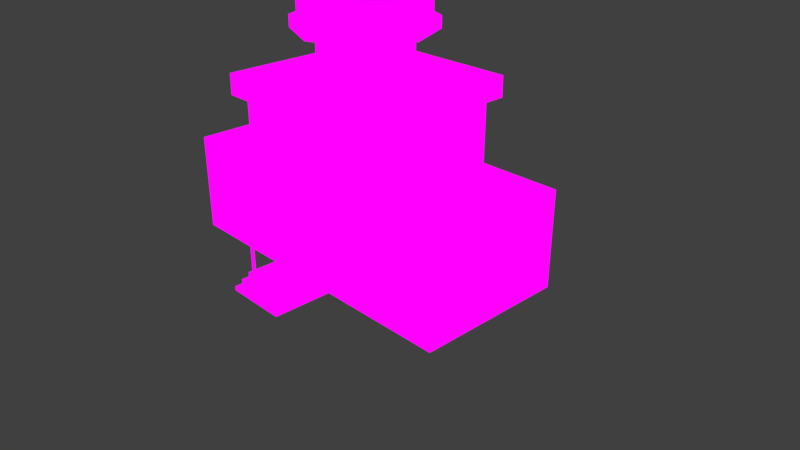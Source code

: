 # Source: Airport_Tower.blend  (saved by Blender 2.79.0; exported with 4.5.12 LTS)
import bpy
from mathutils import Matrix  # noqa: F401  (used for matrix-valued properties, if any)

bpy.ops.wm.read_factory_settings(use_empty=True)
scene = bpy.context.scene
scene.name = 'Scene'

# ---- collections
col_collection_1 = bpy.data.collections.new('Collection 1'); scene.collection.children.link(col_collection_1)
col_collection_1.hide_render = True
col_collection_1.hide_viewport = True
col_collection_2 = bpy.data.collections.new('Collection 2'); scene.collection.children.link(col_collection_2)

# ---- images (referenced by path relative to the original .blend; pixels are not part of the script)
import os
ASSET_DIR = os.environ.get("B2B_ASSET_DIR", "")  # directory of the original .blend (textures are referenced by path, not embedded)
HERE = os.path.dirname(os.path.abspath(__file__))  # packed textures are extracted next to this script under _unpacked/

def load_image(name, relpath, width, height, colorspace="sRGB"):
    """Load a texture the original file referenced (path relative to the .blend, or extracted next to this script)."""
    p = next((c for c in (os.path.join(HERE, relpath), os.path.join(ASSET_DIR, relpath)) if relpath and os.path.exists(c)), "")
    if p:
        img = bpy.data.images.load(p, check_existing=True)
        img.name = name
    else:  # same state as the original file: an image datablock whose file is absent (Cycles renders it pink)
        img = bpy.data.images.new(name, width, height)
        img.source = "FILE"
        img.filepath = "//" + (relpath or name)
    img.colorspace_settings.name = colorspace
    return img
img_gradiente_png = load_image('Gradiente.png', 'Gradiente.png', 1024, 1024, 'sRGB')

# ---- materials (node trees are filled in below, after node groups)
mat_material_003 = bpy.data.materials.new('Material.003')
mat_material_003.alpha_threshold = 0.0
mat_material_003.use_transparent_shadow = False
mat_material_003.roughness = 0.5

# ---- material node trees
mat_material_003.use_nodes = True; mat_material_003.node_tree.nodes.clear()
_N = mat_material_003.node_tree.nodes; _L = mat_material_003.node_tree.links
n0 = _N.new('ShaderNodeOutputMaterial'); n0.name = 'Material Output'; n0.location = (300, 300)
n1 = _N.new('ShaderNodeTexImage'); n1.name = 'Image Texture'; n1.location = (4, 297)
n1.width = 140
n1.image = img_gradiente_png
_L.new(n1.outputs[0], n0.inputs[0])
n0.is_active_output = True

# ---- world
world_world = bpy.data.worlds.new('World'); scene.world = world_world
world_world.color = (0.05088, 0.05088, 0.05088)
world_world.use_sun_shadow = False
world_world.sun_shadow_jitter_overblur = 0.0
world_world.cycles.sampling_method = 'MANUAL'

# ---- cameras
cam_camera = bpy.data.cameras.new('Camera')
cam_camera.clip_end = 100.0
cam_camera.lens = 35.0
cam_camera.sensor_width = 32.0
cam_camera.sensor_height = 18.0
cam_camera.ortho_scale = 7.314
cam_camera.dof.focus_distance = 0.0
cam_camera.dof.aperture_fstop = 128.0

# ---- lights
light_lamp = bpy.data.lights.new('Lamp', 'POINT')
light_lamp.transmission_factor = 0.0
light_lamp.cutoff_distance = 30.0
light_lamp.energy = 100.0
light_lamp.shadow_buffer_clip_start = 1.001
light_lamp.shadow_soft_size = 0.1
light_lamp.shadow_maximum_resolution = 0.006
light_lamp.use_absolute_resolution = True

# ---- meshes
me_plane = bpy.data.meshes.new('Plane')
me_plane.from_pydata([(2.097, -1.0, 1.15), (2.097, -1.0, 0.0), (2.097, 1.0, 0.0), (2.097, 1.0, 1.15), (1.0, -1.0, 0.0), (1.0, -1.0, 1.15), (1.0, 1.0, 0.0), (1.0, 1.0, 1.15), (1.0, 1.0, 2.114), (1.0, -1.0, 2.114), (1.0, 1.0, 2.221), (1.0, -1.0, 2.221), (1.13, 1.13, 2.107), (1.13, -1.13, 2.107), (1.0, 0.8993, 1.15), (1.0, -0.8993, 1.15), (2.013, 0.8993, 1.15), (2.013, -0.8993, 1.15), (2.097, -1.0, 1.279), (1.0, -0.8993, 1.279), (1.0, -1.0, 1.279), (2.097, 1.0, 1.279), (1.0, 1.0, 1.279), (1.0, 0.8993, 1.279), (2.013, 0.8993, 1.279), (2.013, -0.8993, 1.279), (0.9952, 1.0, 2.37), (0.9952, -1.0, 2.37), (1.125, -1.13, 2.377), (1.125, 1.13, 2.377), (0.4103, 0.4103, 2.171), (0.4103, 0.4103, 2.918), (0.5802, -2.152e-08, 2.171), (0.5802, -2.152e-08, 2.918), (0.4103, -0.4103, 2.171), (0.4103, -0.4103, 2.918), (0.5535, 0.5535, 3.069), (0.7828, -3.424e-08, 3.069), (0.5535, -0.5535, 3.069), (0.6154, 0.6154, 2.918), (0.8703, -3.973e-08, 2.918), (0.6154, -0.6154, 2.918), (0.6154, 0.6154, 3.069), (0.8703, -3.973e-08, 3.069), (0.6154, -0.6154, 3.069), (0.5535, 0.5535, 3.585), (0.7828, -3.424e-08, 3.585), (0.5535, -0.5535, 3.585), (0.1825, 0.1825, 3.745), (0.2581, -1.113e-08, 3.745), (0.1825, -0.1825, 3.745), (0.6154, 0.6154, 3.585), (0.8703, -3.973e-08, 3.585), (0.6154, -0.6154, 3.585), (0.6154, 0.6154, 3.745), (0.8703, -3.973e-08, 3.745), (0.6154, -0.6154, 3.745), (0.09428, 0.09428, 3.792), (0.1333, -2.32e-08, 3.792), (0.09428, -0.09428, 3.792), (0.1825, 0.1825, 3.792), (0.2581, -1.113e-08, 3.792), (0.1825, -0.1825, 3.792), (0.03015, 0.03015, 4.026), (0.04264, -3.198e-08, 4.026), (0.03015, -0.03015, 4.026), (0.09428, 0.09428, 4.026), (0.1333, -2.32e-08, 4.026), (0.09428, -0.09428, 4.026), (0.03015, 0.03015, 4.663), (0.04264, -3.198e-08, 4.663), (0.03015, -0.03015, 4.663), (0.4058, -1.0, 0.0), (0.4058, -1.0, 0.1689), (0.4058, -1.565, 0.1689), (0.4058, -1.565, 0.1126), (0.4058, -1.765, 0.0), (0.4058, -1.665, 0.05631), (0.4058, -1.665, 0.1126), (0.4058, -1.765, 0.05631), (0.3581, -1.492, 0.1525), (0.3581, -1.492, 0.7626), (0.3742, -1.498, 0.1525), (0.3742, -1.498, 0.7626), (0.3809, -1.514, 0.1525), (0.3809, -1.514, 0.7626), (0.3742, -1.53, 0.1525), (0.3742, -1.53, 0.7626), (0.3581, -1.537, 0.1525), (0.3581, -1.537, 0.7626), (0.342, -1.53, 0.1525), (0.342, -1.53, 0.7626), (0.3354, -1.514, 0.1525), (0.3354, -1.514, 0.7626), (0.342, -1.498, 0.1525), (0.342, -1.498, 0.7626), (0.456, -1.619, 0.7434), (0.456, -0.9327, 0.7434), (0.456, -1.619, 0.7919), (0.456, -0.9327, 0.7919), (0.2187, -0.9082, 0.06389), (0.2187, -0.9082, 0.6707), (0.1979, -1.014, 0.09269), (0.1979, -1.014, 0.6419), (0.1979, -1.042, 0.09269), (0.1979, -1.042, 0.6419), (0.2187, -1.042, 0.06389), (0.2187, -1.042, 0.6707), (-2.097, -1.0, 1.15), (-2.097, -1.0, 0.0), (-2.097, 1.0, 0.0), (-2.097, 1.0, 1.15), (-1.0, -1.0, 0.0), (-1.0, -1.0, 1.15), (-1.0, 1.0, 0.0), (-1.0, 1.0, 1.15), (-1.0, 1.0, 2.114), (-1.0, -1.0, 2.114), (-1.0, 1.0, 2.221), (-1.0, -1.0, 2.221), (-1.13, 1.13, 2.107), (-1.13, -1.13, 2.107), (-1.0, 0.8993, 1.15), (-1.0, -0.8993, 1.15), (-2.013, 0.8993, 1.15), (-2.013, -0.8993, 1.15), (-2.097, -1.0, 1.279), (-1.0, -0.8993, 1.279), (-1.0, -1.0, 1.279), (-2.097, 1.0, 1.279), (-1.0, 1.0, 1.279), (-1.0, 0.8993, 1.279), (-2.013, 0.8993, 1.279), (-2.013, -0.8993, 1.279), (-0.9952, 1.0, 2.37), (-0.9952, -1.0, 2.37), (-1.125, -1.13, 2.377), (-1.125, 1.13, 2.377), (0.0, 0.5802, 2.171), (0.0, 0.5802, 2.918), (-0.4103, 0.4103, 2.171), (-0.4103, 0.4103, 2.918), (-0.5802, -2.152e-08, 2.171), (-0.5802, -2.152e-08, 2.918), (-0.4103, -0.4103, 2.171), (-0.4103, -0.4103, 2.918), (0.0, -0.5802, 2.171), (0.0, -0.5802, 2.918), (-0.5535, 0.5535, 3.069), (0.0, 0.7828, 3.069), (-0.7828, -3.424e-08, 3.069), (-0.5535, -0.5535, 3.069), (0.0, -0.7828, 3.069), (-0.6154, 0.6154, 2.918), (0.0, 0.8703, 2.918), (-0.8703, -3.973e-08, 2.918), (-0.6154, -0.6154, 2.918), (0.0, -0.8703, 2.918), (-0.6154, 0.6154, 3.069), (0.0, 0.8703, 3.069), (-0.8703, -3.973e-08, 3.069), (-0.6154, -0.6154, 3.069), (0.0, -0.8703, 3.069), (-0.5535, 0.5535, 3.585), (0.0, 0.7828, 3.585), (-0.7828, -3.424e-08, 3.585), (-0.5535, -0.5535, 3.585), (0.0, -0.7828, 3.585), (-0.1825, 0.1825, 3.745), (0.0, 0.2581, 3.745), (-0.2581, -1.113e-08, 3.745), (-0.1825, -0.1825, 3.745), (0.0, -0.2581, 3.745), (-0.6154, 0.6154, 3.585), (0.0, 0.8703, 3.585), (-0.8703, -3.973e-08, 3.585), (-0.6154, -0.6154, 3.585), (0.0, -0.8703, 3.585), (-0.6154, 0.6154, 3.745), (0.0, 0.8703, 3.745), (-0.8703, -3.973e-08, 3.745), (-0.6154, -0.6154, 3.745), (0.0, -0.8703, 3.745), (-0.09428, 0.09428, 3.792), (0.0, 0.1333, 3.792), (-0.1333, -2.32e-08, 3.792), (-0.09428, -0.09428, 3.792), (0.0, -0.1333, 3.792), (-0.1825, 0.1825, 3.792), (0.0, 0.2581, 3.792), (-0.2581, -1.113e-08, 3.792), (-0.1825, -0.1825, 3.792), (0.0, -0.2581, 3.792), (-0.03015, 0.03015, 4.026), (0.0, 0.04264, 4.026), (-0.04264, -3.198e-08, 4.026), (-0.03015, -0.03015, 4.026), (0.0, -0.04264, 4.026), (-0.09428, 0.09428, 4.026), (0.0, 0.1333, 4.026), (-0.1333, -2.32e-08, 4.026), (-0.09428, -0.09428, 4.026), (0.0, -0.1333, 4.026), (-0.03015, 0.03015, 4.663), (0.0, 0.04264, 4.663), (-0.04264, -3.198e-08, 4.663), (-0.03015, -0.03015, 4.663), (0.0, -0.04264, 4.663), (-0.4058, -1.0, 0.0), (-0.4058, -1.0, 0.1689), (-0.4058, -1.565, 0.1689), (-0.4058, -1.565, 0.1126), (-0.4058, -1.765, 0.0), (-0.4058, -1.665, 0.05631), (-0.4058, -1.665, 0.1126), (-0.4058, -1.765, 0.05631), (-0.3581, -1.492, 0.1525), (-0.3581, -1.492, 0.7626), (-0.3742, -1.498, 0.1525), (-0.3742, -1.498, 0.7626), (-0.3809, -1.514, 0.1525), (-0.3809, -1.514, 0.7626), (-0.3742, -1.53, 0.1525), (-0.3742, -1.53, 0.7626), (-0.3581, -1.537, 0.1525), (-0.3581, -1.537, 0.7626), (-0.342, -1.53, 0.1525), (-0.342, -1.53, 0.7626), (-0.3354, -1.514, 0.1525), (-0.3354, -1.514, 0.7626), (-0.342, -1.498, 0.1525), (-0.342, -1.498, 0.7626), (-0.456, -1.619, 0.7434), (-0.456, -0.9327, 0.7434), (-0.456, -1.619, 0.7919), (-0.456, -0.9327, 0.7919), (-0.2187, -0.9082, 0.06389), (-0.2187, -0.9082, 0.6707), (-0.1979, -1.014, 0.09269), (-0.1979, -1.014, 0.6419), (-0.1979, -1.042, 0.09269), (-0.1979, -1.042, 0.6419), (-0.2187, -1.042, 0.06389), (-0.2187, -1.042, 0.6707), (0.7326, -0.9246, 0.3541), (1.088, -0.9246, 0.3541), (0.7326, -0.9246, 0.9596), (1.088, -0.9246, 0.9596), (1.052, -1.033, 0.9274), (1.052, -1.033, 0.3862), (0.768, -1.033, 0.3862), (0.768, -1.033, 0.9274), (1.052, -1.048, 0.9274), (1.052, -1.048, 0.3862), (0.768, -1.048, 0.3862), (0.768, -1.048, 0.9274), (1.088, -1.048, 0.9596), (0.7326, -1.048, 0.9596), (1.088, -1.048, 0.3541), (0.7326, -1.048, 0.3541), (1.545, -0.9246, 0.3541), (1.9, -0.9246, 0.3541), (1.545, -0.9246, 0.9596), (1.9, -0.9246, 0.9596), (1.865, -1.033, 0.9274), (1.865, -1.033, 0.3862), (1.581, -1.033, 0.3862), (1.581, -1.033, 0.9274), (1.865, -1.048, 0.9274), (1.865, -1.048, 0.3862), (1.581, -1.048, 0.3862), (1.581, -1.048, 0.9274), (1.9, -1.048, 0.9596), (1.545, -1.048, 0.9596), (1.9, -1.048, 0.3541), (1.545, -1.048, 0.3541), (2.013, -0.5839, 0.3541), (2.013, -0.2289, 0.3541), (2.013, -0.5839, 0.9596), (2.013, -0.2289, 0.9596), (2.121, -0.2643, 0.9274), (2.121, -0.2643, 0.3862), (2.121, -0.5485, 0.3862), (2.121, -0.5485, 0.9274), (2.136, -0.2643, 0.9274), (2.136, -0.2643, 0.3862), (2.136, -0.5485, 0.3862), (2.136, -0.5485, 0.9274), (2.136, -0.2289, 0.9596), (2.136, -0.5839, 0.9596), (2.136, -0.2289, 0.3541), (2.136, -0.5839, 0.3541), (2.013, 0.2289, 0.3541), (2.013, 0.5839, 0.3541), (2.013, 0.2289, 0.9596), (2.013, 0.5839, 0.9596), (2.121, 0.5485, 0.9274), (2.121, 0.5485, 0.3862), (2.121, 0.2643, 0.3862), (2.121, 0.2643, 0.9274), (2.136, 0.5485, 0.9274), (2.136, 0.5485, 0.3862), (2.136, 0.2643, 0.3862), (2.136, 0.2643, 0.9274), (2.136, 0.5839, 0.9596), (2.136, 0.2289, 0.9596), (2.136, 0.5839, 0.3541), (2.136, 0.2289, 0.3541), (0.1896, -0.9246, 1.404), (0.5446, -0.9246, 1.404), (0.1896, -0.9246, 2.009), (0.5446, -0.9246, 2.009), (0.5092, -1.033, 1.977), (0.5092, -1.033, 1.436), (0.225, -1.033, 1.436), (0.225, -1.033, 1.977), (0.5092, -1.048, 1.977), (0.5092, -1.048, 1.436), (0.225, -1.048, 1.436), (0.225, -1.048, 1.977), (0.5446, -1.048, 2.009), (0.1896, -1.048, 2.009), (0.5446, -1.048, 1.404), (0.1896, -1.048, 1.404), (0.5446, 0.9351, 1.404), (0.1896, 0.9351, 1.404), (0.5446, 0.9351, 2.009), (0.1896, 0.9351, 2.009), (0.225, 1.043, 1.977), (0.225, 1.043, 1.436), (0.5092, 1.043, 1.436), (0.5092, 1.043, 1.977), (0.225, 1.059, 1.977), (0.225, 1.059, 1.436), (0.5092, 1.059, 1.436), (0.5092, 1.059, 1.977), (0.1896, 1.059, 2.009), (0.5446, 1.059, 2.009), (0.1896, 1.059, 1.404), (0.5446, 1.059, 1.404), (1.661, 0.923, 0.3541), (1.306, 0.923, 0.3541), (1.661, 0.923, 0.9596), (1.306, 0.923, 0.9596), (1.342, 1.031, 0.9274), (1.342, 1.031, 0.3862), (1.626, 1.031, 0.3862), (1.626, 1.031, 0.9274), (1.342, 1.047, 0.9274), (1.342, 1.047, 0.3862), (1.626, 1.047, 0.3862), (1.626, 1.047, 0.9274), (1.306, 1.047, 0.9596), (1.661, 1.047, 0.9596), (1.306, 1.047, 0.3541), (1.661, 1.047, 0.3541), (0.7205, 0.923, 0.3541), (0.3655, 0.923, 0.3541), (0.7205, 0.923, 0.9596), (0.3655, 0.923, 0.9596), (0.4009, 1.031, 0.9274), (0.4009, 1.031, 0.3862), (0.685, 1.031, 0.3862), (0.685, 1.031, 0.9274), (0.4009, 1.047, 0.9274), (0.4009, 1.047, 0.3862), (0.685, 1.047, 0.3862), (0.685, 1.047, 0.9274), (0.3655, 1.047, 0.9596), (0.7205, 1.047, 0.9596), (0.3655, 1.047, 0.3541), (0.7205, 1.047, 0.3541), (-0.7326, -0.9246, 0.3541), (-1.088, -0.9246, 0.3541), (-0.7326, -0.9246, 0.9596), (-1.088, -0.9246, 0.9596), (-1.052, -1.033, 0.9274), (-1.052, -1.033, 0.3862), (-0.768, -1.033, 0.3862), (-0.768, -1.033, 0.9274), (-1.052, -1.048, 0.9274), (-1.052, -1.048, 0.3862), (-0.768, -1.048, 0.3862), (-0.768, -1.048, 0.9274), (-1.088, -1.048, 0.9596), (-0.7326, -1.048, 0.9596), (-1.088, -1.048, 0.3541), (-0.7326, -1.048, 0.3541), (-1.545, -0.9246, 0.3541), (-1.9, -0.9246, 0.3541), (-1.545, -0.9246, 0.9596), (-1.9, -0.9246, 0.9596), (-1.865, -1.033, 0.9274), (-1.865, -1.033, 0.3862), (-1.581, -1.033, 0.3862), (-1.581, -1.033, 0.9274), (-1.865, -1.048, 0.9274), (-1.865, -1.048, 0.3862), (-1.581, -1.048, 0.3862), (-1.581, -1.048, 0.9274), (-1.9, -1.048, 0.9596), (-1.545, -1.048, 0.9596), (-1.9, -1.048, 0.3541), (-1.545, -1.048, 0.3541), (-2.01, -0.5839, 0.3541), (-2.01, -0.2289, 0.3541), (-2.01, -0.5839, 0.9596), (-2.01, -0.2289, 0.9596), (-2.118, -0.2643, 0.9274), (-2.118, -0.2643, 0.3862), (-2.118, -0.5485, 0.3862), (-2.118, -0.5485, 0.9274), (-2.134, -0.2643, 0.9274), (-2.134, -0.2643, 0.3862), (-2.134, -0.5485, 0.3862), (-2.134, -0.5485, 0.9274), (-2.134, -0.2289, 0.9596), (-2.134, -0.5839, 0.9596), (-2.134, -0.2289, 0.3541), (-2.134, -0.5839, 0.3541), (-2.01, 0.2289, 0.3541), (-2.01, 0.5839, 0.3541), (-2.01, 0.2289, 0.9596), (-2.01, 0.5839, 0.9596), (-2.118, 0.5485, 0.9274), (-2.118, 0.5485, 0.3862), (-2.118, 0.2643, 0.3862), (-2.118, 0.2643, 0.9274), (-2.134, 0.5485, 0.9274), (-2.134, 0.5485, 0.3862), (-2.134, 0.2643, 0.3862), (-2.134, 0.2643, 0.9274), (-2.134, 0.5839, 0.9596), (-2.134, 0.2289, 0.9596), (-2.134, 0.5839, 0.3541), (-2.134, 0.2289, 0.3541), (-0.1896, -0.9246, 1.404), (-0.5446, -0.9246, 1.404), (-0.1896, -0.9246, 2.009), (-0.5446, -0.9246, 2.009), (-0.5092, -1.033, 1.977), (-0.5092, -1.033, 1.436), (-0.225, -1.033, 1.436), (-0.225, -1.033, 1.977), (-0.5092, -1.048, 1.977), (-0.5092, -1.048, 1.436), (-0.225, -1.048, 1.436), (-0.225, -1.048, 1.977), (-0.5446, -1.048, 2.009), (-0.1896, -1.048, 2.009), (-0.5446, -1.048, 1.404), (-0.1896, -1.048, 1.404), (-0.5446, 0.9351, 1.404), (-0.1896, 0.9351, 1.404), (-0.5446, 0.9351, 2.009), (-0.1896, 0.9351, 2.009), (-0.225, 1.043, 1.977), (-0.225, 1.043, 1.436), (-0.5092, 1.043, 1.436), (-0.5092, 1.043, 1.977), (-0.225, 1.059, 1.977), (-0.225, 1.059, 1.436), (-0.5092, 1.059, 1.436), (-0.5092, 1.059, 1.977), (-0.1896, 1.059, 2.009), (-0.5446, 1.059, 2.009), (-0.1896, 1.059, 1.404), (-0.5446, 1.059, 1.404), (-1.661, 0.923, 0.3541), (-1.306, 0.923, 0.3541), (-1.661, 0.923, 0.9596), (-1.306, 0.923, 0.9596), (-1.342, 1.031, 0.9274), (-1.342, 1.031, 0.3862), (-1.626, 1.031, 0.3862), (-1.626, 1.031, 0.9274), (-1.342, 1.047, 0.9274), (-1.342, 1.047, 0.3862), (-1.626, 1.047, 0.3862), (-1.626, 1.047, 0.9274), (-1.306, 1.047, 0.9596), (-1.661, 1.047, 0.9596), (-1.306, 1.047, 0.3541), (-1.661, 1.047, 0.3541), (-0.7205, 0.923, 0.3541), (-0.3655, 0.923, 0.3541), (-0.7205, 0.923, 0.9596), (-0.3655, 0.923, 0.9596), (-0.4009, 1.031, 0.9274), (-0.4009, 1.031, 0.3862), (-0.685, 1.031, 0.3862), (-0.685, 1.031, 0.9274), (-0.4009, 1.047, 0.9274), (-0.4009, 1.047, 0.3862), (-0.685, 1.047, 0.3862), (-0.685, 1.047, 0.9274), (-0.3655, 1.047, 0.9596), (-0.7205, 1.047, 0.9596), (-0.3655, 1.047, 0.3541), (-0.7205, 1.047, 0.3541)], [], [(14, 7, 8), (13, 12, 29, 28), (9, 8, 12, 13), (2, 3, 0, 1), (5, 15, 9), (15, 14, 8, 9), (16, 17, 25, 24), (14, 15, 17, 16), (6, 7, 3, 2), (3, 7, 22, 21), (24, 25, 18, 21), (22, 23, 24, 21), (19, 20, 18, 25), (0, 3, 21, 18), (14, 16, 24, 23), (17, 15, 19, 25), (5, 0, 18, 20), (26, 27, 28, 29), (10, 11, 27, 26), (138, 139, 31, 30), (30, 31, 33, 32), (32, 33, 35, 34), (34, 35, 147, 146), (37, 36, 45, 46), (33, 31, 39, 40), (38, 152, 162, 44), (37, 38, 44, 43), (147, 35, 41, 157), (36, 37, 43, 42), (39, 154, 159, 42), (41, 40, 43, 44), (157, 41, 44, 162), (40, 39, 42, 43), (35, 33, 40, 41), (31, 139, 154, 39), (149, 36, 42, 159), (45, 164, 174, 51), (38, 37, 46, 47), (36, 149, 164, 45), (152, 38, 47, 167), (53, 52, 55, 56), (51, 174, 179, 54), (177, 53, 56, 182), (52, 51, 54, 55), (46, 45, 51, 52), (47, 46, 52, 53), (167, 47, 53, 177), (169, 48, 54, 179), (48, 49, 55, 54), (49, 50, 56, 55), (50, 172, 182, 56), (57, 184, 199, 66), (50, 49, 61, 62), (48, 169, 189, 60), (172, 50, 62, 192), (49, 48, 60, 61), (184, 57, 60, 189), (57, 58, 61, 60), (58, 59, 62, 61), (59, 187, 192, 62), (64, 63, 69, 70), (187, 59, 68, 202), (58, 57, 66, 67), (59, 58, 67, 68), (194, 63, 66, 199), (63, 64, 67, 66), (64, 65, 68, 67), (65, 197, 202, 68), (65, 64, 70, 71), (63, 194, 204, 69), (197, 65, 71, 207), (5, 4, 1, 0), (4, 73, 72), (4, 5, 73), (72, 73, 74, 75), (72, 75, 77, 76), (75, 78, 77), (76, 77, 79), (80, 81, 83, 82), (82, 83, 85, 84), (84, 85, 87, 86), (86, 87, 89, 88), (88, 89, 91, 90), (90, 91, 93, 92), (92, 93, 95, 94), (94, 95, 81, 80), (96, 97, 99, 98), (105, 104, 106, 107), (100, 101, 107, 106), (103, 102, 104, 105), (122, 116, 115), (116, 120, 12, 8), (209, 73, 5, 113), (115, 116, 8, 7), (121, 136, 137, 120), (120, 137, 29, 12), (117, 121, 120, 116), (119, 135, 27, 11), (118, 119, 11, 10), (110, 109, 108, 111), (113, 117, 123), (123, 117, 116, 122), (124, 132, 133, 125), (122, 124, 125, 123), (114, 110, 111, 115), (111, 129, 130, 115), (132, 129, 126, 133), (130, 129, 132, 131), (127, 133, 126, 128), (108, 126, 129, 111), (122, 131, 132, 124), (125, 133, 127, 123), (135, 136, 28, 27), (113, 128, 126, 108), (134, 137, 136, 135), (118, 134, 135, 119), (138, 140, 141, 139), (140, 142, 143, 141), (142, 144, 145, 143), (144, 146, 147, 145), (150, 165, 163, 148), (143, 155, 153, 141), (151, 161, 162, 152), (150, 160, 161, 151), (147, 157, 156, 145), (148, 158, 160, 150), (153, 158, 159, 154), (156, 161, 160, 155), (157, 162, 161, 156), (155, 160, 158, 153), (145, 156, 155, 143), (141, 153, 154, 139), (149, 159, 158, 148), (163, 173, 174, 164), (151, 166, 165, 150), (148, 163, 164, 149), (152, 167, 166, 151), (176, 181, 180, 175), (173, 178, 179, 174), (177, 182, 181, 176), (175, 180, 178, 173), (165, 175, 173, 163), (166, 176, 175, 165), (167, 177, 176, 166), (169, 179, 178, 168), (168, 178, 180, 170), (170, 180, 181, 171), (171, 181, 182, 172), (183, 198, 199, 184), (171, 191, 190, 170), (168, 188, 189, 169), (172, 192, 191, 171), (170, 190, 188, 168), (184, 189, 188, 183), (183, 188, 190, 185), (185, 190, 191, 186), (186, 191, 192, 187), (195, 205, 203, 193), (187, 202, 201, 186), (185, 200, 198, 183), (186, 201, 200, 185), (194, 199, 198, 193), (193, 198, 200, 195), (195, 200, 201, 196), (196, 201, 202, 197), (204, 203, 205, 206, 207, 71, 70, 69), (196, 206, 205, 195), (193, 203, 204, 194), (197, 207, 206, 196), (113, 108, 109, 112), (209, 210, 74, 73), (112, 208, 209), (10, 26, 134, 118), (26, 29, 137, 134), (13, 28, 136, 121), (9, 13, 121, 117), (5, 9, 117, 113), (112, 209, 113), (6, 114, 115, 7), (211, 75, 74, 210), (208, 211, 210, 209), (208, 212, 213, 211), (211, 214, 78, 75), (213, 215, 79, 77), (213, 77, 78, 214), (211, 213, 214), (212, 76, 79, 215), (212, 215, 213), (216, 218, 219, 217), (218, 220, 221, 219), (220, 222, 223, 221), (222, 224, 225, 223), (224, 226, 227, 225), (226, 228, 229, 227), (228, 230, 231, 229), (230, 216, 217, 231), (96, 232, 233, 97), (98, 99, 235, 234), (232, 234, 235, 233), (96, 98, 234, 232), (102, 103, 239, 238), (103, 105, 241, 239), (241, 243, 242, 240), (105, 107, 243, 241), (236, 242, 243, 237), (239, 241, 240, 238), (237, 243, 107, 101), (259, 257, 246, 244), (257, 256, 247, 246), (258, 259, 244, 245), (256, 258, 245, 247), (254, 253, 249, 250), (252, 255, 251, 248), (255, 254, 250, 251), (250, 249, 248, 251), (255, 252, 256, 257), (252, 253, 258, 256), (253, 254, 259, 258), (254, 255, 257, 259), (253, 252, 248, 249), (275, 273, 262, 260), (273, 272, 263, 262), (274, 275, 260, 261), (272, 274, 261, 263), (270, 269, 265, 266), (268, 271, 267, 264), (271, 270, 266, 267), (266, 265, 264, 267), (271, 268, 272, 273), (268, 269, 274, 272), (269, 270, 275, 274), (270, 271, 273, 275), (269, 268, 264, 265), (291, 289, 278, 276), (289, 288, 279, 278), (290, 291, 276, 277), (288, 290, 277, 279), (286, 285, 281, 282), (284, 287, 283, 280), (287, 286, 282, 283), (282, 281, 280, 283), (287, 284, 288, 289), (284, 285, 290, 288), (285, 286, 291, 290), (286, 287, 289, 291), (285, 284, 280, 281), (307, 305, 294, 292), (305, 304, 295, 294), (306, 307, 292, 293), (304, 306, 293, 295), (302, 301, 297, 298), (300, 303, 299, 296), (303, 302, 298, 299), (298, 297, 296, 299), (303, 300, 304, 305), (300, 301, 306, 304), (301, 302, 307, 306), (302, 303, 305, 307), (301, 300, 296, 297), (323, 321, 310, 308), (321, 320, 311, 310), (322, 323, 308, 309), (320, 322, 309, 311), (318, 317, 313, 314), (316, 319, 315, 312), (319, 318, 314, 315), (314, 313, 312, 315), (319, 316, 320, 321), (316, 317, 322, 320), (317, 318, 323, 322), (318, 319, 321, 323), (317, 316, 312, 313), (339, 337, 326, 324), (337, 336, 327, 326), (338, 339, 324, 325), (336, 338, 325, 327), (334, 333, 329, 330), (332, 335, 331, 328), (335, 334, 330, 331), (330, 329, 328, 331), (335, 332, 336, 337), (332, 333, 338, 336), (333, 334, 339, 338), (334, 335, 337, 339), (333, 332, 328, 329), (355, 353, 342, 340), (353, 352, 343, 342), (354, 355, 340, 341), (352, 354, 341, 343), (350, 349, 345, 346), (348, 351, 347, 344), (351, 350, 346, 347), (346, 345, 344, 347), (351, 348, 352, 353), (348, 349, 354, 352), (349, 350, 355, 354), (350, 351, 353, 355), (349, 348, 344, 345), (371, 369, 358, 356), (369, 368, 359, 358), (370, 371, 356, 357), (368, 370, 357, 359), (366, 365, 361, 362), (364, 367, 363, 360), (367, 366, 362, 363), (362, 361, 360, 363), (367, 364, 368, 369), (364, 365, 370, 368), (365, 366, 371, 370), (366, 367, 369, 371), (365, 364, 360, 361), (387, 372, 374, 385), (385, 374, 375, 384), (386, 373, 372, 387), (384, 375, 373, 386), (382, 378, 377, 381), (380, 376, 379, 383), (383, 379, 378, 382), (378, 379, 376, 377), (383, 385, 384, 380), (380, 384, 386, 381), (381, 386, 387, 382), (382, 387, 385, 383), (381, 377, 376, 380), (403, 388, 390, 401), (401, 390, 391, 400), (402, 389, 388, 403), (400, 391, 389, 402), (398, 394, 393, 397), (396, 392, 395, 399), (399, 395, 394, 398), (394, 395, 392, 393), (399, 401, 400, 396), (396, 400, 402, 397), (397, 402, 403, 398), (398, 403, 401, 399), (397, 393, 392, 396), (419, 404, 406, 417), (417, 406, 407, 416), (418, 405, 404, 419), (416, 407, 405, 418), (414, 410, 409, 413), (412, 408, 411, 415), (415, 411, 410, 414), (410, 411, 408, 409), (415, 417, 416, 412), (412, 416, 418, 413), (413, 418, 419, 414), (414, 419, 417, 415), (413, 409, 408, 412), (435, 420, 422, 433), (433, 422, 423, 432), (434, 421, 420, 435), (432, 423, 421, 434), (430, 426, 425, 429), (428, 424, 427, 431), (431, 427, 426, 430), (426, 427, 424, 425), (431, 433, 432, 428), (428, 432, 434, 429), (429, 434, 435, 430), (430, 435, 433, 431), (429, 425, 424, 428), (451, 436, 438, 449), (449, 438, 439, 448), (450, 437, 436, 451), (448, 439, 437, 450), (446, 442, 441, 445), (444, 440, 443, 447), (447, 443, 442, 446), (442, 443, 440, 441), (447, 449, 448, 444), (444, 448, 450, 445), (445, 450, 451, 446), (446, 451, 449, 447), (445, 441, 440, 444), (467, 452, 454, 465), (465, 454, 455, 464), (466, 453, 452, 467), (464, 455, 453, 466), (462, 458, 457, 461), (460, 456, 459, 463), (463, 459, 458, 462), (458, 459, 456, 457), (463, 465, 464, 460), (460, 464, 466, 461), (461, 466, 467, 462), (462, 467, 465, 463), (461, 457, 456, 460), (483, 468, 470, 481), (481, 470, 471, 480), (482, 469, 468, 483), (480, 471, 469, 482), (478, 474, 473, 477), (476, 472, 475, 479), (479, 475, 474, 478), (474, 475, 472, 473), (479, 481, 480, 476), (476, 480, 482, 477), (477, 482, 483, 478), (478, 483, 481, 479), (477, 473, 472, 476), (499, 484, 486, 497), (497, 486, 487, 496), (498, 485, 484, 499), (496, 487, 485, 498), (494, 490, 489, 493), (492, 488, 491, 495), (495, 491, 490, 494), (490, 491, 488, 489), (495, 497, 496, 492), (492, 496, 498, 493), (493, 498, 499, 494), (494, 499, 497, 495), (493, 489, 488, 492)])
_uv = me_plane.uv_layers.new(name='UVMap')
_uv.uv.foreach_set('vector', [0.3208, 0.7248, 0.3381, 0.7248, 0.3381, 0.7421, 0.3208, 0.7248, 0.3381, 0.7248, 0.3381, 0.7421, 0.3208, 0.7421, 0.3208, 0.7248, 0.3381, 0.7248, 0.3381, 0.7421, 0.3208, 0.7421, 0.3208, 0.7248, 0.3381, 0.7248, 0.3381, 0.7421, 0.3208, 0.7421, 0.3208, 0.7248, 0.3381, 0.7248, 0.3381, 0.7421, 0.3208, 0.7248, 0.3381, 0.7248, 0.3381, 0.7421, 0.3208, 0.7421, 0.3208, 0.7248, 0.3381, 0.7248, 0.3381, 0.7421, 0.3208, 0.7421, 0.1317, 0.4442, 0.149, 0.4442, 0.149, 0.4616, 0.1317, 0.4616, 0.3208, 0.7248, 0.3381, 0.7248, 0.3381, 0.7421, 0.3208, 0.7421, 0.3208, 0.7248, 0.3381, 0.7248, 0.3381, 0.7421, 0.3208, 0.7421, 0.3208, 0.7248, 0.3381, 0.7248, 0.3381, 0.7421, 0.3208, 0.7421, 0.3208, 0.7248, 0.3381, 0.7248, 0.3381, 0.7421, 0.3208, 0.7421, 0.3208, 0.7248, 0.3381, 0.7248, 0.3381, 0.7421, 0.3208, 0.7421, 0.3208, 0.7248, 0.3381, 0.7248, 0.3381, 0.7421, 0.3208, 0.7421, 0.3208, 0.7248, 0.3381, 0.7248, 0.3381, 0.7421, 0.3208, 0.7421, 0.3208, 0.7248, 0.3381, 0.7248, 0.3381, 0.7421, 0.3208, 0.7421, 0.3208, 0.7248, 0.3381, 0.7248, 0.3381, 0.7421, 0.3208, 0.7421, 0.3208, 0.7248, 0.3381, 0.7248, 0.3381, 0.7421, 0.3208, 0.7421, 0.3208, 0.7248, 0.3381, 0.7248, 0.3381, 0.7421, 0.3208, 0.7421, 0.1923, 0.4435, 0.2125, 0.4435, 0.2125, 0.4637, 0.1923, 0.4637, 0.1923, 0.4435, 0.2125, 0.4435, 0.2125, 0.4637, 0.1923, 0.4637, 0.1923, 0.4435, 0.2125, 0.4435, 0.2125, 0.4637, 0.1923, 0.4637, 0.1923, 0.4435, 0.2125, 0.4435, 0.2125, 0.4637, 0.1923, 0.4637, 0.1978, 0.7877, 0.2139, 0.7877, 0.2139, 0.8039, 0.1978, 0.8039, 0.131, 0.4122, 0.1496, 0.4122, 0.1496, 0.4308, 0.131, 0.4308, 0.131, 0.4122, 0.1496, 0.4122, 0.1496, 0.4308, 0.131, 0.4308, 0.131, 0.4122, 0.1496, 0.4122, 0.1496, 0.4308, 0.131, 0.4308, 0.131, 0.4122, 0.1496, 0.4122, 0.1496, 0.4308, 0.131, 0.4308, 0.131, 0.4122, 0.1496, 0.4122, 0.1496, 0.4308, 0.131, 0.4308, 0.131, 0.4122, 0.1496, 0.4122, 0.1496, 0.4308, 0.131, 0.4308, 0.131, 0.4122, 0.1496, 0.4122, 0.1496, 0.4308, 0.131, 0.4308, 0.131, 0.4122, 0.1496, 0.4122, 0.1496, 0.4308, 0.131, 0.4308, 0.131, 0.4122, 0.1496, 0.4122, 0.1496, 0.4308, 0.131, 0.4308, 0.131, 0.4122, 0.1496, 0.4122, 0.1496, 0.4308, 0.131, 0.4308, 0.131, 0.4122, 0.1496, 0.4122, 0.1496, 0.4308, 0.131, 0.4308, 0.131, 0.4122, 0.1496, 0.4122, 0.1496, 0.4308, 0.131, 0.4308, 0.131, 0.4122, 0.1496, 0.4122, 0.1496, 0.4308, 0.131, 0.4308, 0.1978, 0.7877, 0.2139, 0.7877, 0.2139, 0.8039, 0.1978, 0.8039, 0.1978, 0.7877, 0.2139, 0.7877, 0.2139, 0.8039, 0.1978, 0.8039, 0.1978, 0.7877, 0.2139, 0.7877, 0.2139, 0.8039, 0.1978, 0.8039, 0.131, 0.4122, 0.1496, 0.4122, 0.1496, 0.4308, 0.131, 0.4308, 0.131, 0.4122, 0.1496, 0.4122, 0.1496, 0.4308, 0.131, 0.4308, 0.131, 0.4122, 0.1496, 0.4122, 0.1496, 0.4308, 0.131, 0.4308, 0.131, 0.4122, 0.1496, 0.4122, 0.1496, 0.4308, 0.131, 0.4308, 0.131, 0.4122, 0.1496, 0.4122, 0.1496, 0.4308, 0.131, 0.4308, 0.131, 0.4122, 0.1496, 0.4122, 0.1496, 0.4308, 0.131, 0.4308, 0.131, 0.4122, 0.1496, 0.4122, 0.1496, 0.4308, 0.131, 0.4308, 0.131, 0.4122, 0.1496, 0.4122, 0.1496, 0.4308, 0.131, 0.4308, 0.131, 0.4122, 0.1496, 0.4122, 0.1496, 0.4308, 0.131, 0.4308, 0.131, 0.4122, 0.1496, 0.4122, 0.1496, 0.4308, 0.131, 0.4308, 0.131, 0.4122, 0.1496, 0.4122, 0.1496, 0.4308, 0.131, 0.4308, 0.1006, 0.4745, 0.1196, 0.4745, 0.1196, 0.4935, 0.1006, 0.4935, 0.1006, 0.4745, 0.1196, 0.4745, 0.1196, 0.4935, 0.1006, 0.4935, 0.1006, 0.4745, 0.1196, 0.4745, 0.1196, 0.4935, 0.1006, 0.4935, 0.1006, 0.4745, 0.1196, 0.4745, 0.1196, 0.4935, 0.1006, 0.4935, 0.1006, 0.4745, 0.1196, 0.4745, 0.1196, 0.4935, 0.1006, 0.4935, 0.1006, 0.4745, 0.1196, 0.4745, 0.1196, 0.4935, 0.1006, 0.4935, 0.1006, 0.4745, 0.1196, 0.4745, 0.1196, 0.4935, 0.1006, 0.4935, 0.1006, 0.4745, 0.1196, 0.4745, 0.1196, 0.4935, 0.1006, 0.4935, 0.1006, 0.4745, 0.1196, 0.4745, 0.1196, 0.4935, 0.1006, 0.4935, 0.2266, 0.4445, 0.2448, 0.4445, 0.2448, 0.4627, 0.2266, 0.4627, 0.1006, 0.4745, 0.1196, 0.4745, 0.1196, 0.4935, 0.1006, 0.4935, 0.1006, 0.4745, 0.1196, 0.4745, 0.1196, 0.4935, 0.1006, 0.4935, 0.1006, 0.4745, 0.1196, 0.4745, 0.1196, 0.4935, 0.1006, 0.4935, 0.1006, 0.4745, 0.1196, 0.4745, 0.1196, 0.4935, 0.1006, 0.4935, 0.1006, 0.4745, 0.1196, 0.4745, 0.1196, 0.4935, 0.1006, 0.4935, 0.1006, 0.4745, 0.1196, 0.4745, 0.1196, 0.4935, 0.1006, 0.4935, 0.1006, 0.4745, 0.1196, 0.4745, 0.1196, 0.4935, 0.1006, 0.4935, 0.2266, 0.4445, 0.2448, 0.4445, 0.2448, 0.4627, 0.2266, 0.4627, 0.2266, 0.4445, 0.2448, 0.4445, 0.2448, 0.4627, 0.2266, 0.4627, 0.2266, 0.4445, 0.2448, 0.4445, 0.2448, 0.4627, 0.2266, 0.4627, 0.3208, 0.7248, 0.3381, 0.7248, 0.3381, 0.7421, 0.3208, 0.7421, 0.3208, 0.7248, 0.3381, 0.7248, 0.3381, 0.7421, 0.3208, 0.7248, 0.3381, 0.7248, 0.3381, 0.7421, 0.1948, 0.4455, 0.2121, 0.4455, 0.2121, 0.4628, 0.1948, 0.4628, 0.1948, 0.4455, 0.2121, 0.4455, 0.2121, 0.4628, 0.1948, 0.4628, 0.1948, 0.4455, 0.2121, 0.4455, 0.2121, 0.4628, 0.1948, 0.4455, 0.2121, 0.4455, 0.2121, 0.4628, 0.06882, 0.4436, 0.08616, 0.4436, 0.08616, 0.4609, 0.06882, 0.4609, 0.06882, 0.4436, 0.08616, 0.4436, 0.08616, 0.4609, 0.06882, 0.4609, 0.06882, 0.4436, 0.08616, 0.4436, 0.08616, 0.4609, 0.06882, 0.4609, 0.06882, 0.4436, 0.08616, 0.4436, 0.08616, 0.4609, 0.06882, 0.4609, 0.06882, 0.4436, 0.08616, 0.4436, 0.08616, 0.4609, 0.06882, 0.4609, 0.06882, 0.4436, 0.08616, 0.4436, 0.08616, 0.4609, 0.06882, 0.4609, 0.06882, 0.4436, 0.08616, 0.4436, 0.08616, 0.4609, 0.06882, 0.4609, 0.06882, 0.4436, 0.08616, 0.4436, 0.08616, 0.4609, 0.06882, 0.4609, 0.1001, 0.4455, 0.1174, 0.4455, 0.1174, 0.4628, 0.1001, 0.4628, 0.1965, 0.475, 0.2138, 0.475, 0.2138, 0.4924, 0.1965, 0.4924, 0.1965, 0.475, 0.2138, 0.475, 0.2138, 0.4924, 0.1965, 0.4924, 0.1965, 0.475, 0.2138, 0.475, 0.2138, 0.4924, 0.1965, 0.4924, 0.3208, 0.7248, 0.3381, 0.7248, 0.3381, 0.7421, 0.3208, 0.7248, 0.3381, 0.7248, 0.3381, 0.7421, 0.3208, 0.7421, 0.3208, 0.7248, 0.3381, 0.7248, 0.3381, 0.7421, 0.3208, 0.7421, 0.3208, 0.7248, 0.3381, 0.7248, 0.3381, 0.7421, 0.3208, 0.7421, 0.3208, 0.7248, 0.3381, 0.7248, 0.3381, 0.7421, 0.3208, 0.7421, 0.3208, 0.7248, 0.3381, 0.7248, 0.3381, 0.7421, 0.3208, 0.7421, 0.3208, 0.7248, 0.3381, 0.7248, 0.3381, 0.7421, 0.3208, 0.7421, 0.3208, 0.7248, 0.3381, 0.7248, 0.3381, 0.7421, 0.3208, 0.7421, 0.1317, 0.4442, 0.149, 0.4442, 0.149, 0.4616, 0.1317, 0.4616, 0.3208, 0.7248, 0.3381, 0.7248, 0.3381, 0.7421, 0.3208, 0.7421, 0.3208, 0.7248, 0.3381, 0.7248, 0.3381, 0.7421, 0.3208, 0.7248, 0.3381, 0.7248, 0.3381, 0.7421, 0.3208, 0.7421, 0.3208, 0.7248, 0.3381, 0.7248, 0.3381, 0.7421, 0.3208, 0.7421, 0.1317, 0.4442, 0.149, 0.4442, 0.149, 0.4616, 0.1317, 0.4616, 0.3208, 0.7248, 0.3381, 0.7248, 0.3381, 0.7421, 0.3208, 0.7421, 0.3208, 0.7248, 0.3381, 0.7248, 0.3381, 0.7421, 0.3208, 0.7421, 0.3208, 0.7248, 0.3381, 0.7248, 0.3381, 0.7421, 0.3208, 0.7421, 0.3208, 0.7248, 0.3381, 0.7248, 0.3381, 0.7421, 0.3208, 0.7421, 0.3208, 0.7248, 0.3381, 0.7248, 0.3381, 0.7421, 0.3208, 0.7421, 0.3208, 0.7248, 0.3381, 0.7248, 0.3381, 0.7421, 0.3208, 0.7421, 0.3208, 0.7248, 0.3381, 0.7248, 0.3381, 0.7421, 0.3208, 0.7421, 0.3208, 0.7248, 0.3381, 0.7248, 0.3381, 0.7421, 0.3208, 0.7421, 0.3208, 0.7248, 0.3381, 0.7248, 0.3381, 0.7421, 0.3208, 0.7421, 0.3208, 0.7248, 0.3381, 0.7248, 0.3381, 0.7421, 0.3208, 0.7421, 0.3208, 0.7248, 0.3381, 0.7248, 0.3381, 0.7421, 0.3208, 0.7421, 0.3208, 0.7248, 0.3381, 0.7248, 0.3381, 0.7421, 0.3208, 0.7421, 0.1923, 0.4435, 0.2125, 0.4435, 0.2125, 0.4637, 0.1923, 0.4637, 0.1923, 0.4435, 0.2125, 0.4435, 0.2125, 0.4637, 0.1923, 0.4637, 0.1923, 0.4435, 0.2125, 0.4435, 0.2125, 0.4637, 0.1923, 0.4637, 0.1923, 0.4435, 0.2125, 0.4435, 0.2125, 0.4637, 0.1923, 0.4637, 0.1978, 0.7877, 0.2139, 0.7877, 0.2139, 0.8039, 0.1978, 0.8039, 0.131, 0.4122, 0.1496, 0.4122, 0.1496, 0.4308, 0.131, 0.4308, 0.131, 0.4122, 0.1496, 0.4122, 0.1496, 0.4308, 0.131, 0.4308, 0.131, 0.4122, 0.1496, 0.4122, 0.1496, 0.4308, 0.131, 0.4308, 0.131, 0.4122, 0.1496, 0.4122, 0.1496, 0.4308, 0.131, 0.4308, 0.131, 0.4122, 0.1496, 0.4122, 0.1496, 0.4308, 0.131, 0.4308, 0.131, 0.4122, 0.1496, 0.4122, 0.1496, 0.4308, 0.131, 0.4308, 0.131, 0.4122, 0.1496, 0.4122, 0.1496, 0.4308, 0.131, 0.4308, 0.131, 0.4122, 0.1496, 0.4122, 0.1496, 0.4308, 0.131, 0.4308, 0.131, 0.4122, 0.1496, 0.4122, 0.1496, 0.4308, 0.131, 0.4308, 0.131, 0.4122, 0.1496, 0.4122, 0.1496, 0.4308, 0.131, 0.4308, 0.131, 0.4122, 0.1496, 0.4122, 0.1496, 0.4308, 0.131, 0.4308, 0.131, 0.4122, 0.1496, 0.4122, 0.1496, 0.4308, 0.131, 0.4308, 0.131, 0.4122, 0.1496, 0.4122, 0.1496, 0.4308, 0.131, 0.4308, 0.1978, 0.7877, 0.2139, 0.7877, 0.2139, 0.8039, 0.1978, 0.8039, 0.1978, 0.7877, 0.2139, 0.7877, 0.2139, 0.8039, 0.1978, 0.8039, 0.1978, 0.7877, 0.2139, 0.7877, 0.2139, 0.8039, 0.1978, 0.8039, 0.131, 0.4122, 0.1496, 0.4122, 0.1496, 0.4308, 0.131, 0.4308, 0.131, 0.4122, 0.1496, 0.4122, 0.1496, 0.4308, 0.131, 0.4308, 0.131, 0.4122, 0.1496, 0.4122, 0.1496, 0.4308, 0.131, 0.4308, 0.131, 0.4122, 0.1496, 0.4122, 0.1496, 0.4308, 0.131, 0.4308, 0.131, 0.4122, 0.1496, 0.4122, 0.1496, 0.4308, 0.131, 0.4308, 0.131, 0.4122, 0.1496, 0.4122, 0.1496, 0.4308, 0.131, 0.4308, 0.131, 0.4122, 0.1496, 0.4122, 0.1496, 0.4308, 0.131, 0.4308, 0.131, 0.4122, 0.1496, 0.4122, 0.1496, 0.4308, 0.131, 0.4308, 0.131, 0.4122, 0.1496, 0.4122, 0.1496, 0.4308, 0.131, 0.4308, 0.131, 0.4122, 0.1496, 0.4122, 0.1496, 0.4308, 0.131, 0.4308, 0.131, 0.4122, 0.1496, 0.4122, 0.1496, 0.4308, 0.131, 0.4308, 0.1006, 0.4745, 0.1196, 0.4745, 0.1196, 0.4935, 0.1006, 0.4935, 0.1006, 0.4745, 0.1196, 0.4745, 0.1196, 0.4935, 0.1006, 0.4935, 0.1006, 0.4745, 0.1196, 0.4745, 0.1196, 0.4935, 0.1006, 0.4935, 0.1006, 0.4745, 0.1196, 0.4745, 0.1196, 0.4935, 0.1006, 0.4935, 0.1006, 0.4745, 0.1196, 0.4745, 0.1196, 0.4935, 0.1006, 0.4935, 0.1006, 0.4745, 0.1196, 0.4745, 0.1196, 0.4935, 0.1006, 0.4935, 0.1006, 0.4745, 0.1196, 0.4745, 0.1196, 0.4935, 0.1006, 0.4935, 0.1006, 0.4745, 0.1196, 0.4745, 0.1196, 0.4935, 0.1006, 0.4935, 0.1006, 0.4745, 0.1196, 0.4745, 0.1196, 0.4935, 0.1006, 0.4935, 0.2266, 0.4445, 0.2448, 0.4445, 0.2448, 0.4627, 0.2266, 0.4627, 0.1006, 0.4745, 0.1196, 0.4745, 0.1196, 0.4935, 0.1006, 0.4935, 0.1006, 0.4745, 0.1196, 0.4745, 0.1196, 0.4935, 0.1006, 0.4935, 0.1006, 0.4745, 0.1196, 0.4745, 0.1196, 0.4935, 0.1006, 0.4935, 0.1006, 0.4745, 0.1196, 0.4745, 0.1196, 0.4935, 0.1006, 0.4935, 0.1006, 0.4745, 0.1196, 0.4745, 0.1196, 0.4935, 0.1006, 0.4935, 0.1006, 0.4745, 0.1196, 0.4745, 0.1196, 0.4935, 0.1006, 0.4935, 0.1006, 0.4745, 0.1196, 0.4745, 0.1196, 0.4935, 0.1006, 0.4935, 0.2357, 0.4627, 0.2421, 0.4601, 0.2448, 0.4536, 0.2421, 0.4472, 0.2357, 0.4445, 0.2293, 0.4472, 0.2266, 0.4536, 0.2293, 0.4601, 0.2266, 0.4445, 0.2448, 0.4445, 0.2448, 0.4627, 0.2266, 0.4627, 0.2266, 0.4445, 0.2448, 0.4445, 0.2448, 0.4627, 0.2266, 0.4627, 0.2266, 0.4445, 0.2448, 0.4445, 0.2448, 0.4627, 0.2266, 0.4627, 0.3208, 0.7248, 0.3381, 0.7248, 0.3381, 0.7421, 0.3208, 0.7421, 0.1948, 0.4455, 0.2121, 0.4455, 0.2121, 0.4628, 0.1948, 0.4628, 0.3208, 0.7248, 0.3381, 0.7248, 0.3381, 0.7421, 0.3208, 0.7248, 0.3381, 0.7248, 0.3381, 0.7421, 0.3208, 0.7421, 0.3208, 0.7248, 0.3381, 0.7248, 0.3381, 0.7421, 0.3208, 0.7421, 0.3208, 0.7248, 0.3381, 0.7248, 0.3381, 0.7421, 0.3208, 0.7421, 0.3208, 0.7248, 0.3381, 0.7248, 0.3381, 0.7421, 0.3208, 0.7421, 0.3208, 0.7248, 0.3381, 0.7248, 0.3381, 0.7421, 0.3208, 0.7421, 0.3208, 0.7248, 0.3381, 0.7248, 0.3381, 0.7421, 0.3208, 0.7248, 0.3381, 0.7248, 0.3381, 0.7421, 0.3208, 0.7421, 0.1948, 0.4455, 0.2121, 0.4455, 0.2121, 0.4628, 0.1948, 0.4628, 0.1948, 0.4455, 0.2121, 0.4455, 0.2121, 0.4628, 0.1948, 0.4628, 0.1948, 0.4455, 0.2121, 0.4455, 0.2121, 0.4628, 0.1948, 0.4628, 0.1948, 0.4455, 0.2121, 0.4455, 0.2121, 0.4628, 0.1948, 0.4628, 0.1948, 0.4455, 0.2121, 0.4455, 0.2121, 0.4628, 0.1948, 0.4628, 0.1948, 0.4455, 0.2121, 0.4455, 0.2121, 0.4628, 0.1948, 0.4628, 0.1948, 0.4455, 0.2121, 0.4455, 0.2121, 0.4628, 0.1948, 0.4455, 0.2121, 0.4455, 0.2121, 0.4628, 0.1948, 0.4628, 0.1948, 0.4455, 0.2121, 0.4455, 0.2121, 0.4628, 0.06882, 0.4436, 0.08616, 0.4436, 0.08616, 0.4609, 0.06882, 0.4609, 0.06882, 0.4436, 0.08616, 0.4436, 0.08616, 0.4609, 0.06882, 0.4609, 0.06882, 0.4436, 0.08616, 0.4436, 0.08616, 0.4609, 0.06882, 0.4609, 0.06882, 0.4436, 0.08616, 0.4436, 0.08616, 0.4609, 0.06882, 0.4609, 0.06882, 0.4436, 0.08616, 0.4436, 0.08616, 0.4609, 0.06882, 0.4609, 0.06882, 0.4436, 0.08616, 0.4436, 0.08616, 0.4609, 0.06882, 0.4609, 0.06882, 0.4436, 0.08616, 0.4436, 0.08616, 0.4609, 0.06882, 0.4609, 0.06882, 0.4436, 0.08616, 0.4436, 0.08616, 0.4609, 0.06882, 0.4609, 0.1001, 0.4455, 0.1174, 0.4455, 0.1174, 0.4628, 0.1001, 0.4628, 0.1001, 0.4455, 0.1174, 0.4455, 0.1174, 0.4628, 0.1001, 0.4628, 0.1001, 0.4455, 0.1174, 0.4455, 0.1174, 0.4628, 0.1001, 0.4628, 0.1001, 0.4455, 0.1174, 0.4455, 0.1174, 0.4628, 0.1001, 0.4628, 0.1005, 0.475, 0.1179, 0.475, 0.1179, 0.4924, 0.1005, 0.4924, 0.1965, 0.475, 0.2138, 0.475, 0.2138, 0.4924, 0.1965, 0.4924, 0.1965, 0.475, 0.2138, 0.475, 0.2138, 0.4924, 0.1965, 0.4924, 0.1965, 0.475, 0.2138, 0.475, 0.2138, 0.4924, 0.1965, 0.4924, 0.1965, 0.475, 0.2138, 0.475, 0.2138, 0.4924, 0.1965, 0.4924, 0.1965, 0.475, 0.2138, 0.475, 0.2138, 0.4924, 0.1965, 0.4924, 0.1965, 0.475, 0.2138, 0.475, 0.2138, 0.4924, 0.1965, 0.4924, 0.1958, 0.4777, 0.2131, 0.4777, 0.2131, 0.4951, 0.1958, 0.4951, 0.1958, 0.4777, 0.2131, 0.4777, 0.2131, 0.4951, 0.1958, 0.4951, 0.1958, 0.4777, 0.2131, 0.4777, 0.2131, 0.4951, 0.1958, 0.4951, 0.1958, 0.4777, 0.2131, 0.4777, 0.2131, 0.4951, 0.1958, 0.4951, 0.1958, 0.4777, 0.2131, 0.4777, 0.2131, 0.4951, 0.1958, 0.4951, 0.1958, 0.4777, 0.2131, 0.4777, 0.2131, 0.4951, 0.1958, 0.4951, 0.1958, 0.4777, 0.2131, 0.4777, 0.2131, 0.4951, 0.1958, 0.4951, 0.03705, 0.7903, 0.05439, 0.7903, 0.05439, 0.8076, 0.03705, 0.8076, 0.1958, 0.4777, 0.2131, 0.4777, 0.2131, 0.4951, 0.1958, 0.4951, 0.1958, 0.4777, 0.2131, 0.4777, 0.2131, 0.4951, 0.1958, 0.4951, 0.1958, 0.4777, 0.2131, 0.4777, 0.2131, 0.4951, 0.1958, 0.4951, 0.1958, 0.4777, 0.2131, 0.4777, 0.2131, 0.4951, 0.1958, 0.4951, 0.1958, 0.4777, 0.2131, 0.4777, 0.2131, 0.4951, 0.1958, 0.4951, 0.1958, 0.4777, 0.2131, 0.4777, 0.2131, 0.4951, 0.1958, 0.4951, 0.1958, 0.4777, 0.2131, 0.4777, 0.2131, 0.4951, 0.1958, 0.4951, 0.1958, 0.4777, 0.2131, 0.4777, 0.2131, 0.4951, 0.1958, 0.4951, 0.1958, 0.4777, 0.2131, 0.4777, 0.2131, 0.4951, 0.1958, 0.4951, 0.1958, 0.4777, 0.2131, 0.4777, 0.2131, 0.4951, 0.1958, 0.4951, 0.1958, 0.4777, 0.2131, 0.4777, 0.2131, 0.4951, 0.1958, 0.4951, 0.1958, 0.4777, 0.2131, 0.4777, 0.2131, 0.4951, 0.1958, 0.4951, 0.03705, 0.7903, 0.05439, 0.7903, 0.05439, 0.8076, 0.03705, 0.8076, 0.1958, 0.4777, 0.2131, 0.4777, 0.2131, 0.4951, 0.1958, 0.4951, 0.1958, 0.4777, 0.2131, 0.4777, 0.2131, 0.4951, 0.1958, 0.4951, 0.1958, 0.4777, 0.2131, 0.4777, 0.2131, 0.4951, 0.1958, 0.4951, 0.1958, 0.4777, 0.2131, 0.4777, 0.2131, 0.4951, 0.1958, 0.4951, 0.1958, 0.4777, 0.2131, 0.4777, 0.2131, 0.4951, 0.1958, 0.4951, 0.1958, 0.4777, 0.2131, 0.4777, 0.2131, 0.4951, 0.1958, 0.4951, 0.1958, 0.4777, 0.2131, 0.4777, 0.2131, 0.4951, 0.1958, 0.4951, 0.1958, 0.4777, 0.2131, 0.4777, 0.2131, 0.4951, 0.1958, 0.4951, 0.1958, 0.4777, 0.2131, 0.4777, 0.2131, 0.4951, 0.1958, 0.4951, 0.1958, 0.4777, 0.2131, 0.4777, 0.2131, 0.4951, 0.1958, 0.4951, 0.1958, 0.4777, 0.2131, 0.4777, 0.2131, 0.4951, 0.1958, 0.4951, 0.1958, 0.4777, 0.2131, 0.4777, 0.2131, 0.4951, 0.1958, 0.4951, 0.03705, 0.7903, 0.05439, 0.7903, 0.05439, 0.8076, 0.03705, 0.8076, 0.1958, 0.4777, 0.2131, 0.4777, 0.2131, 0.4951, 0.1958, 0.4951, 0.1958, 0.4777, 0.2131, 0.4777, 0.2131, 0.4951, 0.1958, 0.4951, 0.1958, 0.4777, 0.2131, 0.4777, 0.2131, 0.4951, 0.1958, 0.4951, 0.1958, 0.4777, 0.2131, 0.4777, 0.2131, 0.4951, 0.1958, 0.4951, 0.1958, 0.4777, 0.2131, 0.4777, 0.2131, 0.4951, 0.1958, 0.4951, 0.1958, 0.4777, 0.2131, 0.4777, 0.2131, 0.4951, 0.1958, 0.4951, 0.1958, 0.4777, 0.2131, 0.4777, 0.2131, 0.4951, 0.1958, 0.4951, 0.1958, 0.4777, 0.2131, 0.4777, 0.2131, 0.4951, 0.1958, 0.4951, 0.1958, 0.4777, 0.2131, 0.4777, 0.2131, 0.4951, 0.1958, 0.4951, 0.1958, 0.4777, 0.2131, 0.4777, 0.2131, 0.4951, 0.1958, 0.4951, 0.1958, 0.4777, 0.2131, 0.4777, 0.2131, 0.4951, 0.1958, 0.4951, 0.1958, 0.4777, 0.2131, 0.4777, 0.2131, 0.4951, 0.1958, 0.4951, 0.03705, 0.7903, 0.05439, 0.7903, 0.05439, 0.8076, 0.03705, 0.8076, 0.1958, 0.4777, 0.2131, 0.4777, 0.2131, 0.4951, 0.1958, 0.4951, 0.1958, 0.4777, 0.2131, 0.4777, 0.2131, 0.4951, 0.1958, 0.4951, 0.1958, 0.4777, 0.2131, 0.4777, 0.2131, 0.4951, 0.1958, 0.4951, 0.1958, 0.4777, 0.2131, 0.4777, 0.2131, 0.4951, 0.1958, 0.4951, 0.1958, 0.4777, 0.2131, 0.4777, 0.2131, 0.4951, 0.1958, 0.4951, 0.1958, 0.4777, 0.2131, 0.4777, 0.2131, 0.4951, 0.1958, 0.4951, 0.1958, 0.4777, 0.2131, 0.4777, 0.2131, 0.4951, 0.1958, 0.4951, 0.1958, 0.4777, 0.2131, 0.4777, 0.2131, 0.4951, 0.1958, 0.4951, 0.1958, 0.4777, 0.2131, 0.4777, 0.2131, 0.4951, 0.1958, 0.4951, 0.1958, 0.4777, 0.2131, 0.4777, 0.2131, 0.4951, 0.1958, 0.4951, 0.1958, 0.4777, 0.2131, 0.4777, 0.2131, 0.4951, 0.1958, 0.4951, 0.1958, 0.4777, 0.2131, 0.4777, 0.2131, 0.4951, 0.1958, 0.4951, 0.03705, 0.7903, 0.05439, 0.7903, 0.05439, 0.8076, 0.03705, 0.8076, 0.1958, 0.4777, 0.2131, 0.4777, 0.2131, 0.4951, 0.1958, 0.4951, 0.1958, 0.4777, 0.2131, 0.4777, 0.2131, 0.4951, 0.1958, 0.4951, 0.1958, 0.4777, 0.2131, 0.4777, 0.2131, 0.4951, 0.1958, 0.4951, 0.1958, 0.4777, 0.2131, 0.4777, 0.2131, 0.4951, 0.1958, 0.4951, 0.1958, 0.4777, 0.2131, 0.4777, 0.2131, 0.4951, 0.1958, 0.4951, 0.1958, 0.4777, 0.2131, 0.4777, 0.2131, 0.4951, 0.1958, 0.4951, 0.1958, 0.4777, 0.2131, 0.4777, 0.2131, 0.4951, 0.1958, 0.4951, 0.1958, 0.4777, 0.2131, 0.4777, 0.2131, 0.4951, 0.1958, 0.4951, 0.1958, 0.4777, 0.2131, 0.4777, 0.2131, 0.4951, 0.1958, 0.4951, 0.1958, 0.4777, 0.2131, 0.4777, 0.2131, 0.4951, 0.1958, 0.4951, 0.1958, 0.4777, 0.2131, 0.4777, 0.2131, 0.4951, 0.1958, 0.4951, 0.1958, 0.4777, 0.2131, 0.4777, 0.2131, 0.4951, 0.1958, 0.4951, 0.03705, 0.7903, 0.05439, 0.7903, 0.05439, 0.8076, 0.03705, 0.8076, 0.1958, 0.4777, 0.2131, 0.4777, 0.2131, 0.4951, 0.1958, 0.4951, 0.1958, 0.4777, 0.2131, 0.4777, 0.2131, 0.4951, 0.1958, 0.4951, 0.1958, 0.4777, 0.2131, 0.4777, 0.2131, 0.4951, 0.1958, 0.4951, 0.1958, 0.4777, 0.2131, 0.4777, 0.2131, 0.4951, 0.1958, 0.4951, 0.1958, 0.4777, 0.2131, 0.4777, 0.2131, 0.4951, 0.1958, 0.4951, 0.1958, 0.4777, 0.2131, 0.4777, 0.2131, 0.4951, 0.1958, 0.4951, 0.1958, 0.4777, 0.2131, 0.4777, 0.2131, 0.4951, 0.1958, 0.4951, 0.1958, 0.4777, 0.2131, 0.4777, 0.2131, 0.4951, 0.1958, 0.4951, 0.1958, 0.4777, 0.2131, 0.4777, 0.2131, 0.4951, 0.1958, 0.4951, 0.1958, 0.4777, 0.2131, 0.4777, 0.2131, 0.4951, 0.1958, 0.4951, 0.1958, 0.4777, 0.2131, 0.4777, 0.2131, 0.4951, 0.1958, 0.4951, 0.1958, 0.4777, 0.2131, 0.4777, 0.2131, 0.4951, 0.1958, 0.4951, 0.03705, 0.7903, 0.05439, 0.7903, 0.05439, 0.8076, 0.03705, 0.8076, 0.1958, 0.4777, 0.2131, 0.4777, 0.2131, 0.4951, 0.1958, 0.4951, 0.1958, 0.4777, 0.2131, 0.4777, 0.2131, 0.4951, 0.1958, 0.4951, 0.1958, 0.4777, 0.2131, 0.4777, 0.2131, 0.4951, 0.1958, 0.4951, 0.1958, 0.4777, 0.2131, 0.4777, 0.2131, 0.4951, 0.1958, 0.4951, 0.1958, 0.4777, 0.2131, 0.4777, 0.2131, 0.4951, 0.1958, 0.4951, 0.1958, 0.4777, 0.2131, 0.4777, 0.2131, 0.4951, 0.1958, 0.4951, 0.1958, 0.4777, 0.2131, 0.4777, 0.2131, 0.4951, 0.1958, 0.4951, 0.1958, 0.4777, 0.2131, 0.4777, 0.2131, 0.4951, 0.1958, 0.4951, 0.1958, 0.4777, 0.2131, 0.4777, 0.2131, 0.4951, 0.1958, 0.4951, 0.1958, 0.4777, 0.2131, 0.4777, 0.2131, 0.4951, 0.1958, 0.4951, 0.1958, 0.4777, 0.2131, 0.4777, 0.2131, 0.4951, 0.1958, 0.4951, 0.1958, 0.4777, 0.2131, 0.4777, 0.2131, 0.4951, 0.1958, 0.4951, 0.03705, 0.7903, 0.05439, 0.7903, 0.05439, 0.8076, 0.03705, 0.8076, 0.1958, 0.4777, 0.2131, 0.4777, 0.2131, 0.4951, 0.1958, 0.4951, 0.1958, 0.4777, 0.2131, 0.4777, 0.2131, 0.4951, 0.1958, 0.4951, 0.1958, 0.4777, 0.2131, 0.4777, 0.2131, 0.4951, 0.1958, 0.4951, 0.1958, 0.4777, 0.2131, 0.4777, 0.2131, 0.4951, 0.1958, 0.4951, 0.1958, 0.4777, 0.2131, 0.4777, 0.2131, 0.4951, 0.1958, 0.4951, 0.1958, 0.4777, 0.2131, 0.4777, 0.2131, 0.4951, 0.1958, 0.4951, 0.1958, 0.4777, 0.2131, 0.4777, 0.2131, 0.4951, 0.1958, 0.4951, 0.1958, 0.4777, 0.2131, 0.4777, 0.2131, 0.4951, 0.1958, 0.4951, 0.1958, 0.4777, 0.2131, 0.4777, 0.2131, 0.4951, 0.1958, 0.4951, 0.1958, 0.4777, 0.2131, 0.4777, 0.2131, 0.4951, 0.1958, 0.4951, 0.1958, 0.4777, 0.2131, 0.4777, 0.2131, 0.4951, 0.1958, 0.4951, 0.1958, 0.4777, 0.2131, 0.4777, 0.2131, 0.4951, 0.1958, 0.4951, 0.03705, 0.7903, 0.05439, 0.7903, 0.05439, 0.8076, 0.03705, 0.8076, 0.1958, 0.4777, 0.2131, 0.4777, 0.2131, 0.4951, 0.1958, 0.4951, 0.1958, 0.4777, 0.2131, 0.4777, 0.2131, 0.4951, 0.1958, 0.4951, 0.1958, 0.4777, 0.2131, 0.4777, 0.2131, 0.4951, 0.1958, 0.4951, 0.1958, 0.4777, 0.2131, 0.4777, 0.2131, 0.4951, 0.1958, 0.4951, 0.1958, 0.4777, 0.2131, 0.4777, 0.2131, 0.4951, 0.1958, 0.4951, 0.1958, 0.4777, 0.2131, 0.4777, 0.2131, 0.4951, 0.1958, 0.4951, 0.1958, 0.4777, 0.2131, 0.4777, 0.2131, 0.4951, 0.1958, 0.4951, 0.1958, 0.4777, 0.2131, 0.4777, 0.2131, 0.4951, 0.1958, 0.4951, 0.1958, 0.4777, 0.2131, 0.4777, 0.2131, 0.4951, 0.1958, 0.4951, 0.1958, 0.4777, 0.2131, 0.4777, 0.2131, 0.4951, 0.1958, 0.4951, 0.1958, 0.4777, 0.2131, 0.4777, 0.2131, 0.4951, 0.1958, 0.4951, 0.1958, 0.4777, 0.2131, 0.4777, 0.2131, 0.4951, 0.1958, 0.4951, 0.03705, 0.7903, 0.05439, 0.7903, 0.05439, 0.8076, 0.03705, 0.8076, 0.1958, 0.4777, 0.2131, 0.4777, 0.2131, 0.4951, 0.1958, 0.4951, 0.1958, 0.4777, 0.2131, 0.4777, 0.2131, 0.4951, 0.1958, 0.4951, 0.1958, 0.4777, 0.2131, 0.4777, 0.2131, 0.4951, 0.1958, 0.4951, 0.1958, 0.4777, 0.2131, 0.4777, 0.2131, 0.4951, 0.1958, 0.4951, 0.1958, 0.4777, 0.2131, 0.4777, 0.2131, 0.4951, 0.1958, 0.4951, 0.1958, 0.4777, 0.2131, 0.4777, 0.2131, 0.4951, 0.1958, 0.4951, 0.1958, 0.4777, 0.2131, 0.4777, 0.2131, 0.4951, 0.1958, 0.4951, 0.1958, 0.4777, 0.2131, 0.4777, 0.2131, 0.4951, 0.1958, 0.4951, 0.1958, 0.4777, 0.2131, 0.4777, 0.2131, 0.4951, 0.1958, 0.4951, 0.1958, 0.4777, 0.2131, 0.4777, 0.2131, 0.4951, 0.1958, 0.4951, 0.1958, 0.4777, 0.2131, 0.4777, 0.2131, 0.4951, 0.1958, 0.4951, 0.1958, 0.4777, 0.2131, 0.4777, 0.2131, 0.4951, 0.1958, 0.4951, 0.03705, 0.7903, 0.05439, 0.7903, 0.05439, 0.8076, 0.03705, 0.8076, 0.1958, 0.4777, 0.2131, 0.4777, 0.2131, 0.4951, 0.1958, 0.4951, 0.1958, 0.4777, 0.2131, 0.4777, 0.2131, 0.4951, 0.1958, 0.4951, 0.1958, 0.4777, 0.2131, 0.4777, 0.2131, 0.4951, 0.1958, 0.4951, 0.1958, 0.4777, 0.2131, 0.4777, 0.2131, 0.4951, 0.1958, 0.4951, 0.1958, 0.4777, 0.2131, 0.4777, 0.2131, 0.4951, 0.1958, 0.4951, 0.1958, 0.4777, 0.2131, 0.4777, 0.2131, 0.4951, 0.1958, 0.4951, 0.1958, 0.4777, 0.2131, 0.4777, 0.2131, 0.4951, 0.1958, 0.4951, 0.1958, 0.4777, 0.2131, 0.4777, 0.2131, 0.4951, 0.1958, 0.4951, 0.1958, 0.4777, 0.2131, 0.4777, 0.2131, 0.4951, 0.1958, 0.4951, 0.1958, 0.4777, 0.2131, 0.4777, 0.2131, 0.4951, 0.1958, 0.4951, 0.1958, 0.4777, 0.2131, 0.4777, 0.2131, 0.4951, 0.1958, 0.4951, 0.1958, 0.4777, 0.2131, 0.4777, 0.2131, 0.4951, 0.1958, 0.4951, 0.03705, 0.7903, 0.05439, 0.7903, 0.05439, 0.8076, 0.03705, 0.8076, 0.1958, 0.4777, 0.2131, 0.4777, 0.2131, 0.4951, 0.1958, 0.4951, 0.1958, 0.4777, 0.2131, 0.4777, 0.2131, 0.4951, 0.1958, 0.4951, 0.1958, 0.4777, 0.2131, 0.4777, 0.2131, 0.4951, 0.1958, 0.4951, 0.1958, 0.4777, 0.2131, 0.4777, 0.2131, 0.4951, 0.1958, 0.4951, 0.1958, 0.4777, 0.2131, 0.4777, 0.2131, 0.4951, 0.1958, 0.4951, 0.1958, 0.4777, 0.2131, 0.4777, 0.2131, 0.4951, 0.1958, 0.4951, 0.1958, 0.4777, 0.2131, 0.4777, 0.2131, 0.4951, 0.1958, 0.4951, 0.1958, 0.4777, 0.2131, 0.4777, 0.2131, 0.4951, 0.1958, 0.4951, 0.1958, 0.4777, 0.2131, 0.4777, 0.2131, 0.4951, 0.1958, 0.4951, 0.1958, 0.4777, 0.2131, 0.4777, 0.2131, 0.4951, 0.1958, 0.4951, 0.1958, 0.4777, 0.2131, 0.4777, 0.2131, 0.4951, 0.1958, 0.4951, 0.1958, 0.4777, 0.2131, 0.4777, 0.2131, 0.4951, 0.1958, 0.4951, 0.03705, 0.7903, 0.05439, 0.7903, 0.05439, 0.8076, 0.03705, 0.8076, 0.1958, 0.4777, 0.2131, 0.4777, 0.2131, 0.4951, 0.1958, 0.4951, 0.1958, 0.4777, 0.2131, 0.4777, 0.2131, 0.4951, 0.1958, 0.4951, 0.1958, 0.4777, 0.2131, 0.4777, 0.2131, 0.4951, 0.1958, 0.4951, 0.1958, 0.4777, 0.2131, 0.4777, 0.2131, 0.4951, 0.1958, 0.4951, 0.1958, 0.4777, 0.2131, 0.4777, 0.2131, 0.4951, 0.1958, 0.4951, 0.1958, 0.4777, 0.2131, 0.4777, 0.2131, 0.4951, 0.1958, 0.4951, 0.1958, 0.4777, 0.2131, 0.4777, 0.2131, 0.4951, 0.1958, 0.4951, 0.1958, 0.4777, 0.2131, 0.4777, 0.2131, 0.4951, 0.1958, 0.4951, 0.1958, 0.4777, 0.2131, 0.4777, 0.2131, 0.4951, 0.1958, 0.4951, 0.1958, 0.4777, 0.2131, 0.4777, 0.2131, 0.4951, 0.1958, 0.4951, 0.1958, 0.4777, 0.2131, 0.4777, 0.2131, 0.4951, 0.1958, 0.4951, 0.1958, 0.4777, 0.2131, 0.4777, 0.2131, 0.4951, 0.1958, 0.4951, 0.03705, 0.7903, 0.05439, 0.7903, 0.05439, 0.8076, 0.03705, 0.8076, 0.1958, 0.4777, 0.2131, 0.4777, 0.2131, 0.4951, 0.1958, 0.4951, 0.1958, 0.4777, 0.2131, 0.4777, 0.2131, 0.4951, 0.1958, 0.4951, 0.1958, 0.4777, 0.2131, 0.4777, 0.2131, 0.4951, 0.1958, 0.4951, 0.1958, 0.4777, 0.2131, 0.4777, 0.2131, 0.4951, 0.1958, 0.4951, 0.1958, 0.4777, 0.2131, 0.4777, 0.2131, 0.4951, 0.1958, 0.4951, 0.1958, 0.4777, 0.2131, 0.4777, 0.2131, 0.4951, 0.1958, 0.4951, 0.1958, 0.4777, 0.2131, 0.4777, 0.2131, 0.4951, 0.1958, 0.4951, 0.1958, 0.4777, 0.2131, 0.4777, 0.2131, 0.4951, 0.1958, 0.4951, 0.1958, 0.4777, 0.2131, 0.4777, 0.2131, 0.4951, 0.1958, 0.4951, 0.1958, 0.4777, 0.2131, 0.4777, 0.2131, 0.4951, 0.1958, 0.4951, 0.1958, 0.4777, 0.2131, 0.4777, 0.2131, 0.4951, 0.1958, 0.4951, 0.1958, 0.4777, 0.2131, 0.4777, 0.2131, 0.4951, 0.1958, 0.4951, 0.03705, 0.7903, 0.05439, 0.7903, 0.05439, 0.8076, 0.03705, 0.8076, 0.1958, 0.4777, 0.2131, 0.4777, 0.2131, 0.4951, 0.1958, 0.4951, 0.1958, 0.4777, 0.2131, 0.4777, 0.2131, 0.4951, 0.1958, 0.4951, 0.1958, 0.4777, 0.2131, 0.4777, 0.2131, 0.4951, 0.1958, 0.4951, 0.1958, 0.4777, 0.2131, 0.4777, 0.2131, 0.4951, 0.1958, 0.4951, 0.1958, 0.4777, 0.2131, 0.4777, 0.2131, 0.4951, 0.1958, 0.4951, 0.1958, 0.4777, 0.2131, 0.4777, 0.2131, 0.4951, 0.1958, 0.4951, 0.1958, 0.4777, 0.2131, 0.4777, 0.2131, 0.4951, 0.1958, 0.4951, 0.1958, 0.4777, 0.2131, 0.4777, 0.2131, 0.4951, 0.1958, 0.4951, 0.1958, 0.4777, 0.2131, 0.4777, 0.2131, 0.4951, 0.1958, 0.4951, 0.1958, 0.4777, 0.2131, 0.4777, 0.2131, 0.4951, 0.1958, 0.4951, 0.1958, 0.4777, 0.2131, 0.4777, 0.2131, 0.4951, 0.1958, 0.4951, 0.1958, 0.4777, 0.2131, 0.4777, 0.2131, 0.4951, 0.1958, 0.4951, 0.03705, 0.7903, 0.05439, 0.7903, 0.05439, 0.8076, 0.03705, 0.8076, 0.1958, 0.4777, 0.2131, 0.4777, 0.2131, 0.4951, 0.1958, 0.4951, 0.1958, 0.4777, 0.2131, 0.4777, 0.2131, 0.4951, 0.1958, 0.4951, 0.1958, 0.4777, 0.2131, 0.4777, 0.2131, 0.4951, 0.1958, 0.4951, 0.1958, 0.4777, 0.2131, 0.4777, 0.2131, 0.4951, 0.1958, 0.4951, 0.1958, 0.4777, 0.2131, 0.4777, 0.2131, 0.4951, 0.1958, 0.4951])
me_plane.materials.append(mat_material_003)
me_plane.use_remesh_preserve_volume = False
me_plane.use_remesh_preserve_attributes = False
me_plane.use_mirror_vertex_groups = False
me_plane.update()

# ---- objects
ob_lamp = bpy.data.objects.new('Lamp', light_lamp)
ob_camera = bpy.data.objects.new('Camera', cam_camera)
ob_plane = bpy.data.objects.new('Plane', me_plane)

# ---- transforms, parenting, visibility, modifiers, constraints
ob_lamp.location = (4.076, 1.005, 5.904)
ob_lamp.rotation_euler = (0.6503, 0.05522, 1.866)
ob_lamp.lock_rotations_4d = False
ob_lamp.empty_display_type = 'ARROWS'
ob_lamp.color = (0.0, 0.0, 0.0, 0.0)
ob_lamp.lineart.crease_threshold = 0.0
ob_camera.location = (7.481, -6.508, 5.344)
ob_camera.rotation_euler = (1.109, 0.0, 0.8149)
ob_camera.lock_rotations_4d = False
ob_camera.empty_display_type = 'ARROWS'
ob_camera.color = (0.0, 0.0, 0.0, 0.0)
ob_camera.display_type = 'WIRE'
ob_camera.lineart.crease_threshold = 0.0
ob_plane.location = (0.0, 0.0, 0.0)
ob_plane.lineart.crease_threshold = 0.0

# ---- collection membership
col_collection_1.objects.link(ob_lamp)
col_collection_1.objects.link(ob_camera)
col_collection_2.objects.link(ob_plane)

# ---- scene / render settings (as saved in the file)
scene.camera = ob_camera
scene.frame_start = 1; scene.frame_end = 250; scene.frame_set(1)
scene.render.engine = 'BLENDER_EEVEE_NEXT'
scene.render.resolution_percentage = 50
scene.render.dither_intensity = 0.0
scene.cycles.use_denoising = False
scene.cycles.samples = 128
scene.cycles.sampling_pattern = 'TABULATED_SOBOL'
scene.cycles.use_adaptive_sampling = False
scene.cycles.use_light_tree = False
scene.cycles.blur_glossy = 0.0
scene.cycles.sample_clamp_indirect = 0.0
scene.view_settings.view_transform = 'Standard'
bpy.context.view_layer.update()
